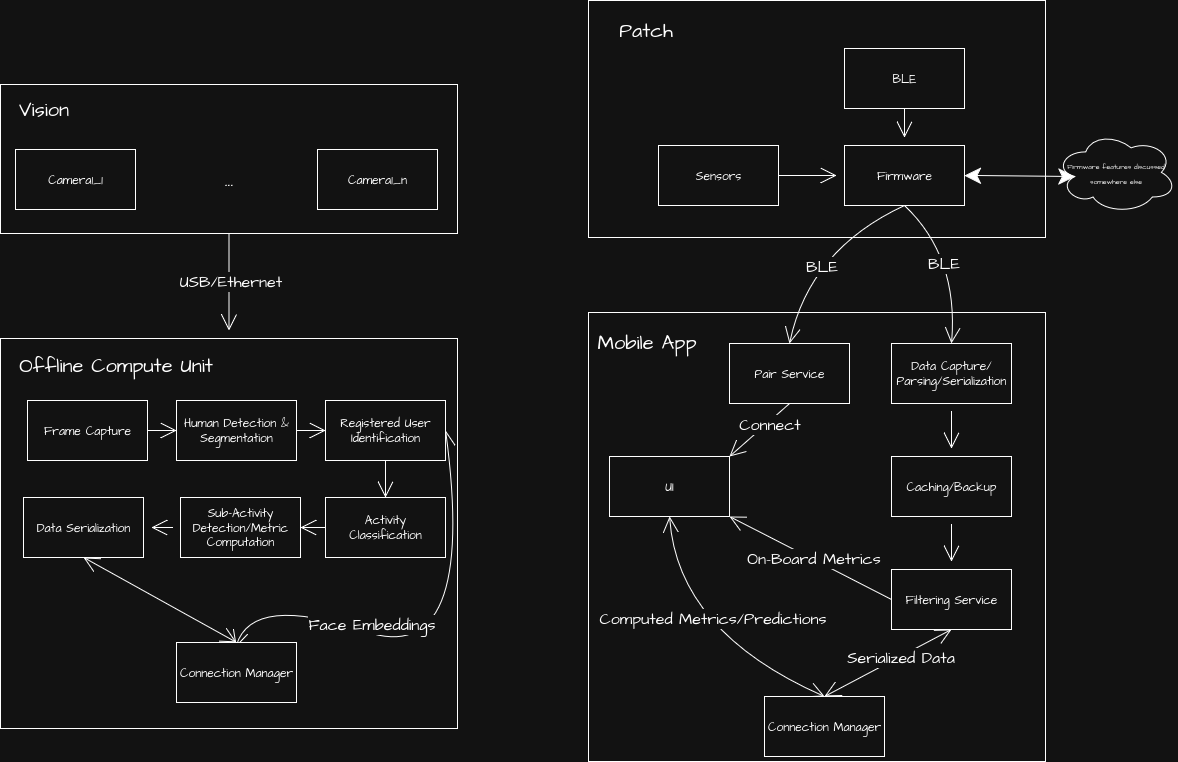

The diagram above was exported from draw.io. Its source (the exported page's mxGraphModel, read from the mxfile embedded in the PNG):
<mxGraphModel dx="8517" dy="1732" grid="0" gridSize="10" guides="1" tooltips="1" connect="1" arrows="1" fold="1" page="0" pageScale="1" pageWidth="850" pageHeight="1100" math="0" shadow="0">
  <root>
    <mxCell id="0" />
    <mxCell id="1" parent="0" />
    <mxCell id="2" value="" style="rounded=0;whiteSpace=wrap;html=1;fontFamily=Architects Daughter;fontSource=https%3A%2F%2Ffonts.googleapis.com%2Fcss%3Ffamily%3DArchitects%2BDaughter;" vertex="1" parent="1">
      <mxGeometry x="-4902" y="1184" width="457" height="449" as="geometry" />
    </mxCell>
    <mxCell id="3" value="" style="rounded=0;whiteSpace=wrap;html=1;fontFamily=Architects Daughter;fontSource=https%3A%2F%2Ffonts.googleapis.com%2Fcss%3Ffamily%3DArchitects%2BDaughter;" vertex="1" parent="1">
      <mxGeometry x="-4902" y="872" width="457" height="237" as="geometry" />
    </mxCell>
    <mxCell id="4" value="" style="edgeStyle=none;curved=1;rounded=0;orthogonalLoop=1;jettySize=auto;html=1;fontFamily=Architects Daughter;fontSource=https%3A%2F%2Ffonts.googleapis.com%2Fcss%3Ffamily%3DArchitects%2BDaughter;fontSize=16;startSize=14;endArrow=open;endSize=14;sourcePerimeterSpacing=8;targetPerimeterSpacing=8;exitX=1;exitY=0.5;exitDx=0;exitDy=0;" edge="1" source="5" target="10" parent="1">
      <mxGeometry relative="1" as="geometry" />
    </mxCell>
    <mxCell id="5" value="Sensors" style="rounded=0;whiteSpace=wrap;html=1;fontFamily=Architects Daughter;fontSource=https%3A%2F%2Ffonts.googleapis.com%2Fcss%3Ffamily%3DArchitects%2BDaughter;" vertex="1" parent="1">
      <mxGeometry x="-4832" y="1017" width="120" height="60" as="geometry" />
    </mxCell>
    <mxCell id="6" style="edgeStyle=none;curved=1;rounded=0;orthogonalLoop=1;jettySize=auto;html=1;exitX=0.5;exitY=1;exitDx=0;exitDy=0;entryX=0.5;entryY=0;entryDx=0;entryDy=0;fontFamily=Architects Daughter;fontSource=https%3A%2F%2Ffonts.googleapis.com%2Fcss%3Ffamily%3DArchitects%2BDaughter;fontSize=16;startSize=14;endArrow=open;endSize=14;sourcePerimeterSpacing=8;targetPerimeterSpacing=8;" edge="1" source="10" target="19" parent="1">
      <mxGeometry relative="1" as="geometry">
        <Array as="points">
          <mxPoint x="-4681" y="1121" />
        </Array>
      </mxGeometry>
    </mxCell>
    <mxCell id="7" value="BLE" style="edgeLabel;html=1;align=center;verticalAlign=middle;resizable=0;points=[];fontSize=16;fontFamily=Architects Daughter;fontSource=https%3A%2F%2Ffonts.googleapis.com%2Fcss%3Ffamily%3DArchitects%2BDaughter;" vertex="1" connectable="0" parent="6">
      <mxGeometry x="-0.0322" y="1" relative="1" as="geometry">
        <mxPoint x="4" y="19" as="offset" />
      </mxGeometry>
    </mxCell>
    <mxCell id="8" style="edgeStyle=none;curved=1;rounded=0;orthogonalLoop=1;jettySize=auto;html=1;exitX=0.5;exitY=1;exitDx=0;exitDy=0;entryX=0.5;entryY=0;entryDx=0;entryDy=0;fontFamily=Architects Daughter;fontSource=https%3A%2F%2Ffonts.googleapis.com%2Fcss%3Ffamily%3DArchitects%2BDaughter;fontSize=16;startSize=14;endArrow=open;endSize=14;sourcePerimeterSpacing=8;targetPerimeterSpacing=8;" edge="1" source="10" target="21" parent="1">
      <mxGeometry relative="1" as="geometry">
        <Array as="points">
          <mxPoint x="-4532" y="1128" />
        </Array>
      </mxGeometry>
    </mxCell>
    <mxCell id="9" value="BLE" style="edgeLabel;html=1;align=center;verticalAlign=middle;resizable=0;points=[];fontSize=16;fontFamily=Architects Daughter;fontSource=https%3A%2F%2Ffonts.googleapis.com%2Fcss%3Ffamily%3DArchitects%2BDaughter;" vertex="1" connectable="0" parent="8">
      <mxGeometry x="0.0172" y="-15" relative="1" as="geometry">
        <mxPoint as="offset" />
      </mxGeometry>
    </mxCell>
    <mxCell id="10" value="Firmware" style="rounded=0;whiteSpace=wrap;html=1;fontFamily=Architects Daughter;fontSource=https%3A%2F%2Ffonts.googleapis.com%2Fcss%3Ffamily%3DArchitects%2BDaughter;" vertex="1" parent="1">
      <mxGeometry x="-4646" y="1017" width="120" height="60" as="geometry" />
    </mxCell>
    <mxCell id="11" style="edgeStyle=none;curved=1;rounded=0;orthogonalLoop=1;jettySize=auto;html=1;exitX=0.5;exitY=1;exitDx=0;exitDy=0;fontFamily=Architects Daughter;fontSource=https%3A%2F%2Ffonts.googleapis.com%2Fcss%3Ffamily%3DArchitects%2BDaughter;fontSize=16;startSize=14;endArrow=open;endSize=14;sourcePerimeterSpacing=8;targetPerimeterSpacing=8;" edge="1" source="12" target="10" parent="1">
      <mxGeometry relative="1" as="geometry" />
    </mxCell>
    <mxCell id="12" value="BLE" style="rounded=0;whiteSpace=wrap;html=1;fontFamily=Architects Daughter;fontSource=https%3A%2F%2Ffonts.googleapis.com%2Fcss%3Ffamily%3DArchitects%2BDaughter;" vertex="1" parent="1">
      <mxGeometry x="-4646" y="920" width="120" height="60" as="geometry" />
    </mxCell>
    <mxCell id="13" value="Patch" style="text;html=1;align=center;verticalAlign=middle;resizable=0;points=[];autosize=1;strokeColor=none;fillColor=none;fontSize=20;fontFamily=Architects Daughter;fontSource=https%3A%2F%2Ffonts.googleapis.com%2Fcss%3Ffamily%3DArchitects%2BDaughter;" vertex="1" parent="1">
      <mxGeometry x="-4881" y="884" width="72" height="36" as="geometry" />
    </mxCell>
    <mxCell id="14" value="&lt;font style=&quot;font-size: 7px;&quot;&gt;Firmware features discussed somewhere else&lt;/font&gt;" style="ellipse;shape=cloud;whiteSpace=wrap;html=1;fontFamily=Architects Daughter;fontSource=https%3A%2F%2Ffonts.googleapis.com%2Fcss%3Ffamily%3DArchitects%2BDaughter;" vertex="1" parent="1">
      <mxGeometry x="-4435" y="1003" width="121" height="82" as="geometry" />
    </mxCell>
    <mxCell id="15" value="" style="endArrow=classic;startArrow=classic;html=1;rounded=0;fontFamily=Architects Daughter;fontSource=https%3A%2F%2Ffonts.googleapis.com%2Fcss%3Ffamily%3DArchitects%2BDaughter;fontSize=16;startSize=14;endSize=14;sourcePerimeterSpacing=8;targetPerimeterSpacing=8;curved=1;entryX=0.16;entryY=0.55;entryDx=0;entryDy=0;entryPerimeter=0;exitX=1;exitY=0.5;exitDx=0;exitDy=0;" edge="1" source="10" target="14" parent="1">
      <mxGeometry width="50" height="50" relative="1" as="geometry">
        <mxPoint x="-4562" y="1113" as="sourcePoint" />
        <mxPoint x="-4512" y="1063" as="targetPoint" />
      </mxGeometry>
    </mxCell>
    <mxCell id="16" value="Mobile App" style="text;html=1;align=center;verticalAlign=middle;resizable=0;points=[];autosize=1;strokeColor=none;fillColor=none;fontSize=20;fontFamily=Architects Daughter;fontSource=https%3A%2F%2Ffonts.googleapis.com%2Fcss%3Ffamily%3DArchitects%2BDaughter;" vertex="1" parent="1">
      <mxGeometry x="-4903" y="1196" width="117" height="36" as="geometry" />
    </mxCell>
    <mxCell id="17" style="edgeStyle=none;curved=1;rounded=0;orthogonalLoop=1;jettySize=auto;html=1;exitX=0.5;exitY=1;exitDx=0;exitDy=0;entryX=1;entryY=0;entryDx=0;entryDy=0;fontFamily=Architects Daughter;fontSource=https%3A%2F%2Ffonts.googleapis.com%2Fcss%3Ffamily%3DArchitects%2BDaughter;fontSize=16;startSize=14;endArrow=open;endSize=14;sourcePerimeterSpacing=8;targetPerimeterSpacing=8;" edge="1" source="19" target="31" parent="1">
      <mxGeometry relative="1" as="geometry" />
    </mxCell>
    <mxCell id="18" value="Connect" style="edgeLabel;html=1;align=center;verticalAlign=middle;resizable=0;points=[];fontSize=16;fontFamily=Architects Daughter;fontSource=https%3A%2F%2Ffonts.googleapis.com%2Fcss%3Ffamily%3DArchitects%2BDaughter;" vertex="1" connectable="0" parent="17">
      <mxGeometry x="-0.3759" y="1" relative="1" as="geometry">
        <mxPoint x="-3" y="3" as="offset" />
      </mxGeometry>
    </mxCell>
    <mxCell id="19" value="Pair Service" style="rounded=0;whiteSpace=wrap;html=1;fontFamily=Architects Daughter;fontSource=https%3A%2F%2Ffonts.googleapis.com%2Fcss%3Ffamily%3DArchitects%2BDaughter;" vertex="1" parent="1">
      <mxGeometry x="-4761" y="1215" width="120" height="60" as="geometry" />
    </mxCell>
    <mxCell id="20" value="" style="edgeStyle=none;curved=1;rounded=0;orthogonalLoop=1;jettySize=auto;html=1;fontFamily=Architects Daughter;fontSource=https%3A%2F%2Ffonts.googleapis.com%2Fcss%3Ffamily%3DArchitects%2BDaughter;fontSize=16;startSize=14;endArrow=open;endSize=14;sourcePerimeterSpacing=8;targetPerimeterSpacing=8;" edge="1" source="21" target="23" parent="1">
      <mxGeometry relative="1" as="geometry" />
    </mxCell>
    <mxCell id="21" value="Data Capture/Parsing/Serialization" style="rounded=0;whiteSpace=wrap;html=1;fontFamily=Architects Daughter;fontSource=https%3A%2F%2Ffonts.googleapis.com%2Fcss%3Ffamily%3DArchitects%2BDaughter;" vertex="1" parent="1">
      <mxGeometry x="-4599" y="1215" width="120" height="60" as="geometry" />
    </mxCell>
    <mxCell id="22" value="" style="edgeStyle=none;curved=1;rounded=0;orthogonalLoop=1;jettySize=auto;html=1;fontFamily=Architects Daughter;fontSource=https%3A%2F%2Ffonts.googleapis.com%2Fcss%3Ffamily%3DArchitects%2BDaughter;fontSize=16;startSize=14;endArrow=open;endSize=14;sourcePerimeterSpacing=8;targetPerimeterSpacing=8;" edge="1" source="23" target="28" parent="1">
      <mxGeometry relative="1" as="geometry" />
    </mxCell>
    <mxCell id="23" value="Caching/Backup" style="rounded=0;whiteSpace=wrap;html=1;fontFamily=Architects Daughter;fontSource=https%3A%2F%2Ffonts.googleapis.com%2Fcss%3Ffamily%3DArchitects%2BDaughter;" vertex="1" parent="1">
      <mxGeometry x="-4599" y="1328" width="120" height="60" as="geometry" />
    </mxCell>
    <mxCell id="24" style="edgeStyle=none;curved=1;rounded=0;orthogonalLoop=1;jettySize=auto;html=1;exitX=0;exitY=0.5;exitDx=0;exitDy=0;entryX=1;entryY=1;entryDx=0;entryDy=0;fontFamily=Architects Daughter;fontSource=https%3A%2F%2Ffonts.googleapis.com%2Fcss%3Ffamily%3DArchitects%2BDaughter;fontSize=16;startSize=14;endArrow=open;endSize=14;sourcePerimeterSpacing=8;targetPerimeterSpacing=8;" edge="1" source="28" target="31" parent="1">
      <mxGeometry relative="1" as="geometry" />
    </mxCell>
    <mxCell id="25" value="On-Board Metrics" style="edgeLabel;html=1;align=center;verticalAlign=middle;resizable=0;points=[];fontSize=16;fontFamily=Architects Daughter;fontSource=https%3A%2F%2Ffonts.googleapis.com%2Fcss%3Ffamily%3DArchitects%2BDaughter;" vertex="1" connectable="0" parent="24">
      <mxGeometry x="-0.013" y="-1" relative="1" as="geometry">
        <mxPoint as="offset" />
      </mxGeometry>
    </mxCell>
    <mxCell id="26" style="edgeStyle=none;curved=1;rounded=0;orthogonalLoop=1;jettySize=auto;html=1;exitX=0.5;exitY=1;exitDx=0;exitDy=0;entryX=0.5;entryY=0;entryDx=0;entryDy=0;fontFamily=Architects Daughter;fontSource=https%3A%2F%2Ffonts.googleapis.com%2Fcss%3Ffamily%3DArchitects%2BDaughter;fontSize=16;startSize=14;endArrow=open;endSize=14;sourcePerimeterSpacing=8;targetPerimeterSpacing=8;startArrow=open;startFill=0;" edge="1" source="28" target="32" parent="1">
      <mxGeometry relative="1" as="geometry" />
    </mxCell>
    <mxCell id="27" value="Serialized Data" style="edgeLabel;html=1;align=center;verticalAlign=middle;resizable=0;points=[];fontSize=16;fontFamily=Architects Daughter;fontSource=https%3A%2F%2Ffonts.googleapis.com%2Fcss%3Ffamily%3DArchitects%2BDaughter;" vertex="1" connectable="0" parent="26">
      <mxGeometry x="-0.186" relative="1" as="geometry">
        <mxPoint as="offset" />
      </mxGeometry>
    </mxCell>
    <mxCell id="28" value="Filtering Service" style="rounded=0;whiteSpace=wrap;html=1;fontFamily=Architects Daughter;fontSource=https%3A%2F%2Ffonts.googleapis.com%2Fcss%3Ffamily%3DArchitects%2BDaughter;" vertex="1" parent="1">
      <mxGeometry x="-4599" y="1441" width="120" height="60" as="geometry" />
    </mxCell>
    <mxCell id="29" style="edgeStyle=none;curved=1;rounded=0;orthogonalLoop=1;jettySize=auto;html=1;exitX=0.5;exitY=1;exitDx=0;exitDy=0;entryX=0.5;entryY=0;entryDx=0;entryDy=0;fontFamily=Architects Daughter;fontSource=https%3A%2F%2Ffonts.googleapis.com%2Fcss%3Ffamily%3DArchitects%2BDaughter;fontSize=16;startSize=14;endArrow=open;endSize=14;sourcePerimeterSpacing=8;targetPerimeterSpacing=8;startArrow=open;startFill=0;" edge="1" source="31" target="32" parent="1">
      <mxGeometry relative="1" as="geometry">
        <Array as="points">
          <mxPoint x="-4813" y="1503" />
        </Array>
      </mxGeometry>
    </mxCell>
    <mxCell id="30" value="Computed Metrics/Predictions" style="edgeLabel;html=1;align=center;verticalAlign=middle;resizable=0;points=[];fontSize=16;fontFamily=Architects Daughter;fontSource=https%3A%2F%2Ffonts.googleapis.com%2Fcss%3Ffamily%3DArchitects%2BDaughter;" vertex="1" connectable="0" parent="29">
      <mxGeometry x="-0.0828" y="-1" relative="1" as="geometry">
        <mxPoint x="25" y="-19" as="offset" />
      </mxGeometry>
    </mxCell>
    <mxCell id="31" value="UI" style="rounded=0;whiteSpace=wrap;html=1;fontFamily=Architects Daughter;fontSource=https%3A%2F%2Ffonts.googleapis.com%2Fcss%3Ffamily%3DArchitects%2BDaughter;" vertex="1" parent="1">
      <mxGeometry x="-4881" y="1328" width="120" height="60" as="geometry" />
    </mxCell>
    <mxCell id="32" value="Connection Manager" style="rounded=0;whiteSpace=wrap;html=1;fontFamily=Architects Daughter;fontSource=https%3A%2F%2Ffonts.googleapis.com%2Fcss%3Ffamily%3DArchitects%2BDaughter;" vertex="1" parent="1">
      <mxGeometry x="-4726" y="1568" width="120" height="60" as="geometry" />
    </mxCell>
    <mxCell id="33" style="edgeStyle=none;curved=1;rounded=0;orthogonalLoop=1;jettySize=auto;html=1;exitX=0.5;exitY=1;exitDx=0;exitDy=0;fontFamily=Architects Daughter;fontSource=https%3A%2F%2Ffonts.googleapis.com%2Fcss%3Ffamily%3DArchitects%2BDaughter;fontSize=16;startSize=14;endArrow=open;endSize=14;sourcePerimeterSpacing=8;targetPerimeterSpacing=8;" edge="1" source="35" target="40" parent="1">
      <mxGeometry relative="1" as="geometry" />
    </mxCell>
    <mxCell id="34" value="USB/Ethernet" style="edgeLabel;html=1;align=center;verticalAlign=middle;resizable=0;points=[];fontSize=16;fontFamily=Architects Daughter;fontSource=https%3A%2F%2Ffonts.googleapis.com%2Fcss%3Ffamily%3DArchitects%2BDaughter;" vertex="1" connectable="0" parent="33">
      <mxGeometry x="-0.0309" y="1" relative="1" as="geometry">
        <mxPoint as="offset" />
      </mxGeometry>
    </mxCell>
    <mxCell id="35" value="" style="rounded=0;whiteSpace=wrap;html=1;fontFamily=Architects Daughter;fontSource=https%3A%2F%2Ffonts.googleapis.com%2Fcss%3Ffamily%3DArchitects%2BDaughter;" vertex="1" parent="1">
      <mxGeometry x="-5490" y="956" width="457" height="149" as="geometry" />
    </mxCell>
    <mxCell id="36" value="Vision" style="text;html=1;align=center;verticalAlign=middle;resizable=0;points=[];autosize=1;strokeColor=none;fillColor=none;fontSize=20;fontFamily=Architects Daughter;fontSource=https%3A%2F%2Ffonts.googleapis.com%2Fcss%3Ffamily%3DArchitects%2BDaughter;" vertex="1" parent="1">
      <mxGeometry x="-5481" y="963" width="68" height="36" as="geometry" />
    </mxCell>
    <mxCell id="37" value="Camera1_1" style="rounded=0;whiteSpace=wrap;html=1;fontFamily=Architects Daughter;fontSource=https%3A%2F%2Ffonts.googleapis.com%2Fcss%3Ffamily%3DArchitects%2BDaughter;" vertex="1" parent="1">
      <mxGeometry x="-5475" y="1021" width="120" height="60" as="geometry" />
    </mxCell>
    <mxCell id="38" value="Camera1_n" style="rounded=0;whiteSpace=wrap;html=1;fontFamily=Architects Daughter;fontSource=https%3A%2F%2Ffonts.googleapis.com%2Fcss%3Ffamily%3DArchitects%2BDaughter;" vertex="1" parent="1">
      <mxGeometry x="-5173" y="1021" width="120" height="60" as="geometry" />
    </mxCell>
    <mxCell id="39" value="..." style="text;html=1;align=center;verticalAlign=middle;resizable=0;points=[];autosize=1;strokeColor=none;fillColor=none;fontSize=20;fontFamily=Architects Daughter;fontSource=https%3A%2F%2Ffonts.googleapis.com%2Fcss%3Ffamily%3DArchitects%2BDaughter;" vertex="1" parent="1">
      <mxGeometry x="-5274.5" y="1033" width="26" height="36" as="geometry" />
    </mxCell>
    <mxCell id="40" value="" style="rounded=0;whiteSpace=wrap;html=1;fontFamily=Architects Daughter;fontSource=https%3A%2F%2Ffonts.googleapis.com%2Fcss%3Ffamily%3DArchitects%2BDaughter;" vertex="1" parent="1">
      <mxGeometry x="-5490" y="1210" width="457" height="390" as="geometry" />
    </mxCell>
    <mxCell id="41" value="Offline Compute Unit" style="text;html=1;align=center;verticalAlign=middle;resizable=0;points=[];autosize=1;strokeColor=none;fillColor=none;fontSize=20;fontFamily=Architects Daughter;fontSource=https%3A%2F%2Ffonts.googleapis.com%2Fcss%3Ffamily%3DArchitects%2BDaughter;" vertex="1" parent="1">
      <mxGeometry x="-5481" y="1219" width="212" height="36" as="geometry" />
    </mxCell>
    <mxCell id="42" style="edgeStyle=none;curved=1;rounded=0;orthogonalLoop=1;jettySize=auto;html=1;exitX=1;exitY=0.5;exitDx=0;exitDy=0;entryX=0;entryY=0.5;entryDx=0;entryDy=0;fontFamily=Architects Daughter;fontSource=https%3A%2F%2Ffonts.googleapis.com%2Fcss%3Ffamily%3DArchitects%2BDaughter;fontSize=16;startSize=14;endArrow=open;endSize=14;sourcePerimeterSpacing=8;targetPerimeterSpacing=8;" edge="1" source="43" target="45" parent="1">
      <mxGeometry relative="1" as="geometry" />
    </mxCell>
    <mxCell id="43" value="Frame Capture" style="rounded=0;whiteSpace=wrap;html=1;fontFamily=Architects Daughter;fontSource=https%3A%2F%2Ffonts.googleapis.com%2Fcss%3Ffamily%3DArchitects%2BDaughter;" vertex="1" parent="1">
      <mxGeometry x="-5463" y="1272" width="120" height="60" as="geometry" />
    </mxCell>
    <mxCell id="44" style="edgeStyle=none;curved=1;rounded=0;orthogonalLoop=1;jettySize=auto;html=1;exitX=1;exitY=0.5;exitDx=0;exitDy=0;entryX=0;entryY=0.5;entryDx=0;entryDy=0;fontFamily=Architects Daughter;fontSource=https%3A%2F%2Ffonts.googleapis.com%2Fcss%3Ffamily%3DArchitects%2BDaughter;fontSize=16;startSize=14;endArrow=open;endSize=14;sourcePerimeterSpacing=8;targetPerimeterSpacing=8;" edge="1" source="45" target="49" parent="1">
      <mxGeometry relative="1" as="geometry" />
    </mxCell>
    <mxCell id="45" value="Human Detection &amp;amp; Segmentation" style="rounded=0;whiteSpace=wrap;html=1;fontFamily=Architects Daughter;fontSource=https%3A%2F%2Ffonts.googleapis.com%2Fcss%3Ffamily%3DArchitects%2BDaughter;" vertex="1" parent="1">
      <mxGeometry x="-5314" y="1272" width="120" height="60" as="geometry" />
    </mxCell>
    <mxCell id="46" style="edgeStyle=none;curved=1;rounded=0;orthogonalLoop=1;jettySize=auto;html=1;exitX=0.5;exitY=1;exitDx=0;exitDy=0;entryX=0.5;entryY=0;entryDx=0;entryDy=0;fontFamily=Architects Daughter;fontSource=https%3A%2F%2Ffonts.googleapis.com%2Fcss%3Ffamily%3DArchitects%2BDaughter;fontSize=16;startSize=14;endArrow=open;endSize=14;sourcePerimeterSpacing=8;targetPerimeterSpacing=8;" edge="1" source="49" target="51" parent="1">
      <mxGeometry relative="1" as="geometry" />
    </mxCell>
    <mxCell id="47" style="edgeStyle=none;curved=1;rounded=0;orthogonalLoop=1;jettySize=auto;html=1;exitX=1;exitY=0.5;exitDx=0;exitDy=0;fontFamily=Architects Daughter;fontSource=https%3A%2F%2Ffonts.googleapis.com%2Fcss%3Ffamily%3DArchitects%2BDaughter;fontSize=16;startSize=14;endArrow=open;endSize=14;sourcePerimeterSpacing=8;targetPerimeterSpacing=8;startArrow=open;startFill=0;" edge="1" source="49" parent="1">
      <mxGeometry relative="1" as="geometry">
        <mxPoint x="-5254.75" y="1518.5" as="targetPoint" />
        <Array as="points">
          <mxPoint x="-5013" y="1541" />
          <mxPoint x="-5238" y="1465" />
        </Array>
      </mxGeometry>
    </mxCell>
    <mxCell id="48" value="Face Embeddings" style="edgeLabel;html=1;align=center;verticalAlign=middle;resizable=0;points=[];fontSize=16;fontFamily=Architects Daughter;fontSource=https%3A%2F%2Ffonts.googleapis.com%2Fcss%3Ffamily%3DArchitects%2BDaughter;" vertex="1" connectable="0" parent="47">
      <mxGeometry x="0.1787" y="-17" relative="1" as="geometry">
        <mxPoint x="-42" y="-6" as="offset" />
      </mxGeometry>
    </mxCell>
    <mxCell id="49" value="Registered User Identification" style="rounded=0;whiteSpace=wrap;html=1;fontFamily=Architects Daughter;fontSource=https%3A%2F%2Ffonts.googleapis.com%2Fcss%3Ffamily%3DArchitects%2BDaughter;" vertex="1" parent="1">
      <mxGeometry x="-5165" y="1272" width="120" height="60" as="geometry" />
    </mxCell>
    <mxCell id="50" style="edgeStyle=none;curved=1;rounded=0;orthogonalLoop=1;jettySize=auto;html=1;exitX=0;exitY=0.5;exitDx=0;exitDy=0;entryX=1;entryY=0.5;entryDx=0;entryDy=0;fontFamily=Architects Daughter;fontSource=https%3A%2F%2Ffonts.googleapis.com%2Fcss%3Ffamily%3DArchitects%2BDaughter;fontSize=16;startSize=14;endArrow=open;endSize=14;sourcePerimeterSpacing=8;targetPerimeterSpacing=8;" edge="1" source="51" target="53" parent="1">
      <mxGeometry relative="1" as="geometry" />
    </mxCell>
    <mxCell id="51" value="Activity Classification" style="rounded=0;whiteSpace=wrap;html=1;fontFamily=Architects Daughter;fontSource=https%3A%2F%2Ffonts.googleapis.com%2Fcss%3Ffamily%3DArchitects%2BDaughter;" vertex="1" parent="1">
      <mxGeometry x="-5165" y="1369" width="120" height="60" as="geometry" />
    </mxCell>
    <mxCell id="52" value="" style="edgeStyle=none;curved=1;rounded=0;orthogonalLoop=1;jettySize=auto;html=1;fontFamily=Architects Daughter;fontSource=https%3A%2F%2Ffonts.googleapis.com%2Fcss%3Ffamily%3DArchitects%2BDaughter;fontSize=16;startSize=14;endArrow=open;endSize=14;sourcePerimeterSpacing=8;targetPerimeterSpacing=8;" edge="1" source="53" target="55" parent="1">
      <mxGeometry relative="1" as="geometry" />
    </mxCell>
    <mxCell id="53" value="Sub-Activity Detection/Metric Computation" style="rounded=0;whiteSpace=wrap;html=1;fontFamily=Architects Daughter;fontSource=https%3A%2F%2Ffonts.googleapis.com%2Fcss%3Ffamily%3DArchitects%2BDaughter;" vertex="1" parent="1">
      <mxGeometry x="-5310" y="1369" width="120" height="60" as="geometry" />
    </mxCell>
    <mxCell id="54" style="edgeStyle=none;curved=1;rounded=0;orthogonalLoop=1;jettySize=auto;html=1;exitX=0.5;exitY=1;exitDx=0;exitDy=0;entryX=0.5;entryY=0;entryDx=0;entryDy=0;fontFamily=Architects Daughter;fontSource=https%3A%2F%2Ffonts.googleapis.com%2Fcss%3Ffamily%3DArchitects%2BDaughter;fontSize=16;startSize=14;endArrow=open;endSize=14;sourcePerimeterSpacing=8;targetPerimeterSpacing=8;startArrow=open;startFill=0;" edge="1" source="55" target="56" parent="1">
      <mxGeometry relative="1" as="geometry" />
    </mxCell>
    <mxCell id="55" value="Data Serialization" style="rounded=0;whiteSpace=wrap;html=1;fontFamily=Architects Daughter;fontSource=https%3A%2F%2Ffonts.googleapis.com%2Fcss%3Ffamily%3DArchitects%2BDaughter;" vertex="1" parent="1">
      <mxGeometry x="-5467" y="1369" width="120" height="60" as="geometry" />
    </mxCell>
    <mxCell id="56" value="Connection Manager" style="rounded=0;whiteSpace=wrap;html=1;fontFamily=Architects Daughter;fontSource=https%3A%2F%2Ffonts.googleapis.com%2Fcss%3Ffamily%3DArchitects%2BDaughter;" vertex="1" parent="1">
      <mxGeometry x="-5314" y="1514" width="120" height="60" as="geometry" />
    </mxCell>
  </root>
</mxGraphModel>